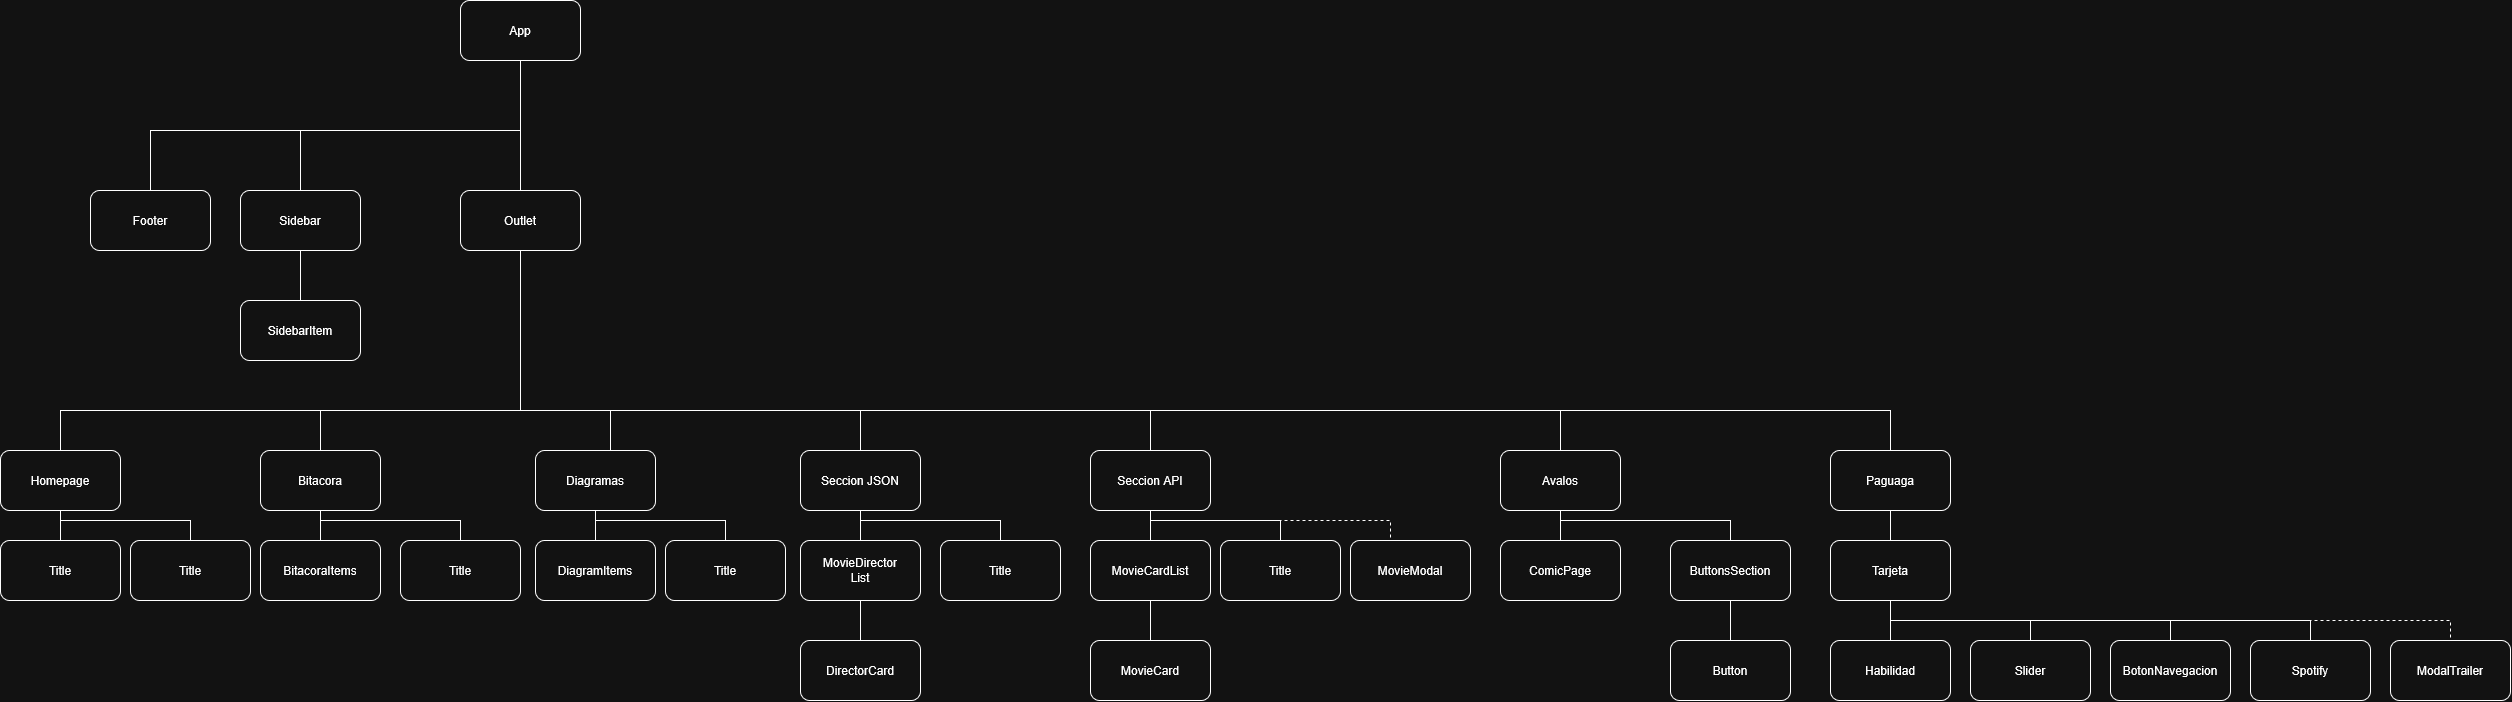

The diagram above was exported from draw.io. Its source (the exported page's mxGraphModel, read from the mxfile embedded in the PNG):
<mxGraphModel dx="3565" dy="1898" grid="1" gridSize="10" guides="1" tooltips="1" connect="1" arrows="1" fold="1" page="1" pageScale="1" pageWidth="850" pageHeight="1100" math="0" shadow="0">
  <root>
    <mxCell id="0" />
    <mxCell id="1" parent="0" />
    <mxCell id="2" style="edgeStyle=orthogonalEdgeStyle;rounded=0;orthogonalLoop=1;jettySize=auto;html=1;entryX=0.5;entryY=0;entryDx=0;entryDy=0;exitX=0.5;exitY=1;exitDx=0;exitDy=0;endArrow=none;endFill=0;" edge="1" source="29" target="5" parent="1">
      <mxGeometry relative="1" as="geometry">
        <mxPoint x="570" y="130" as="sourcePoint" />
        <Array as="points">
          <mxPoint x="630" y="160" />
          <mxPoint x="260" y="160" />
        </Array>
      </mxGeometry>
    </mxCell>
    <mxCell id="3" style="edgeStyle=orthogonalEdgeStyle;rounded=0;orthogonalLoop=1;jettySize=auto;html=1;exitX=0.5;exitY=1;exitDx=0;exitDy=0;endArrow=none;endFill=0;" edge="1" source="29" target="7" parent="1">
      <mxGeometry relative="1" as="geometry">
        <mxPoint x="580" y="210" as="sourcePoint" />
        <Array as="points">
          <mxPoint x="630" y="160" />
          <mxPoint x="410" y="160" />
        </Array>
      </mxGeometry>
    </mxCell>
    <mxCell id="4" style="edgeStyle=orthogonalEdgeStyle;rounded=0;orthogonalLoop=1;jettySize=auto;html=1;exitX=0.5;exitY=1;exitDx=0;exitDy=0;endArrow=none;endFill=0;" edge="1" source="29" target="15" parent="1">
      <mxGeometry relative="1" as="geometry">
        <mxPoint x="630" y="210" as="sourcePoint" />
      </mxGeometry>
    </mxCell>
    <mxCell id="5" value="&lt;div&gt;Footer&lt;/div&gt;" style="rounded=1;whiteSpace=wrap;html=1;" vertex="1" parent="1">
      <mxGeometry x="200" y="220" width="120" height="60" as="geometry" />
    </mxCell>
    <mxCell id="6" style="edgeStyle=orthogonalEdgeStyle;rounded=0;orthogonalLoop=1;jettySize=auto;html=1;exitX=0.5;exitY=1;exitDx=0;exitDy=0;entryX=0.5;entryY=0;entryDx=0;entryDy=0;endArrow=none;endFill=0;" edge="1" source="7" target="35" parent="1">
      <mxGeometry relative="1" as="geometry" />
    </mxCell>
    <mxCell id="7" value="Sidebar" style="rounded=1;whiteSpace=wrap;html=1;" vertex="1" parent="1">
      <mxGeometry x="350" y="220" width="120" height="60" as="geometry" />
    </mxCell>
    <mxCell id="8" style="edgeStyle=orthogonalEdgeStyle;rounded=0;orthogonalLoop=1;jettySize=auto;html=1;exitX=0.5;exitY=1;exitDx=0;exitDy=0;entryX=0.5;entryY=0;entryDx=0;entryDy=0;endArrow=none;endFill=0;" edge="1" source="15" target="28" parent="1">
      <mxGeometry relative="1" as="geometry">
        <Array as="points">
          <mxPoint x="630" y="440" />
          <mxPoint x="170" y="440" />
        </Array>
      </mxGeometry>
    </mxCell>
    <mxCell id="9" style="edgeStyle=orthogonalEdgeStyle;rounded=0;orthogonalLoop=1;jettySize=auto;html=1;exitX=0.5;exitY=1;exitDx=0;exitDy=0;entryX=0.5;entryY=0;entryDx=0;entryDy=0;endArrow=none;endFill=0;" edge="1" source="15" target="21" parent="1">
      <mxGeometry relative="1" as="geometry">
        <Array as="points">
          <mxPoint x="630" y="440" />
          <mxPoint x="970" y="440" />
        </Array>
      </mxGeometry>
    </mxCell>
    <mxCell id="10" style="edgeStyle=orthogonalEdgeStyle;rounded=0;orthogonalLoop=1;jettySize=auto;html=1;exitX=0.5;exitY=1;exitDx=0;exitDy=0;entryX=0.5;entryY=0;entryDx=0;entryDy=0;endArrow=none;endFill=0;" edge="1" source="15" target="25" parent="1">
      <mxGeometry relative="1" as="geometry">
        <Array as="points">
          <mxPoint x="630" y="440" />
          <mxPoint x="1260" y="440" />
        </Array>
      </mxGeometry>
    </mxCell>
    <mxCell id="11" style="edgeStyle=orthogonalEdgeStyle;rounded=0;orthogonalLoop=1;jettySize=auto;html=1;exitX=0.5;exitY=1;exitDx=0;exitDy=0;entryX=0.5;entryY=0;entryDx=0;entryDy=0;endArrow=none;endFill=0;" edge="1" source="15" target="32" parent="1">
      <mxGeometry relative="1" as="geometry">
        <Array as="points">
          <mxPoint x="630" y="440" />
          <mxPoint x="1670" y="440" />
        </Array>
      </mxGeometry>
    </mxCell>
    <mxCell id="12" style="edgeStyle=orthogonalEdgeStyle;rounded=0;orthogonalLoop=1;jettySize=auto;html=1;exitX=0.5;exitY=1;exitDx=0;exitDy=0;entryX=0.5;entryY=0;entryDx=0;entryDy=0;endArrow=none;endFill=0;" edge="1" source="15" target="34" parent="1">
      <mxGeometry relative="1" as="geometry">
        <Array as="points">
          <mxPoint x="630" y="440" />
          <mxPoint x="2000" y="440" />
        </Array>
      </mxGeometry>
    </mxCell>
    <mxCell id="13" style="edgeStyle=orthogonalEdgeStyle;rounded=0;orthogonalLoop=1;jettySize=auto;html=1;exitX=0.5;exitY=1;exitDx=0;exitDy=0;endArrow=none;endFill=0;entryX=0.5;entryY=0;entryDx=0;entryDy=0;" edge="1" source="15" target="18" parent="1">
      <mxGeometry relative="1" as="geometry">
        <Array as="points">
          <mxPoint x="630" y="440" />
          <mxPoint x="430" y="440" />
        </Array>
      </mxGeometry>
    </mxCell>
    <mxCell id="14" style="edgeStyle=orthogonalEdgeStyle;rounded=0;orthogonalLoop=1;jettySize=auto;html=1;exitX=0.5;exitY=1;exitDx=0;exitDy=0;endArrow=none;endFill=0;" edge="1" source="15" target="61" parent="1">
      <mxGeometry relative="1" as="geometry">
        <Array as="points">
          <mxPoint x="630" y="440" />
          <mxPoint x="720" y="440" />
        </Array>
      </mxGeometry>
    </mxCell>
    <mxCell id="15" value="Outlet" style="rounded=1;whiteSpace=wrap;html=1;" vertex="1" parent="1">
      <mxGeometry x="570" y="220" width="120" height="60" as="geometry" />
    </mxCell>
    <mxCell id="16" style="edgeStyle=orthogonalEdgeStyle;rounded=0;orthogonalLoop=1;jettySize=auto;html=1;exitX=0.5;exitY=1;exitDx=0;exitDy=0;entryX=0.5;entryY=0;entryDx=0;entryDy=0;endArrow=none;endFill=0;" edge="1" source="18" target="36" parent="1">
      <mxGeometry relative="1" as="geometry" />
    </mxCell>
    <mxCell id="17" style="edgeStyle=orthogonalEdgeStyle;rounded=0;orthogonalLoop=1;jettySize=auto;html=1;exitX=0.5;exitY=1;exitDx=0;exitDy=0;endArrow=none;endFill=0;" edge="1" source="18" target="67" parent="1">
      <mxGeometry relative="1" as="geometry">
        <Array as="points">
          <mxPoint x="430" y="550" />
          <mxPoint x="570" y="550" />
        </Array>
      </mxGeometry>
    </mxCell>
    <mxCell id="18" value="Bitacora" style="rounded=1;whiteSpace=wrap;html=1;" vertex="1" parent="1">
      <mxGeometry x="370" y="480" width="120" height="60" as="geometry" />
    </mxCell>
    <mxCell id="19" style="edgeStyle=orthogonalEdgeStyle;rounded=0;orthogonalLoop=1;jettySize=auto;html=1;exitX=0.5;exitY=1;exitDx=0;exitDy=0;endArrow=none;endFill=0;" edge="1" source="21" parent="1">
      <mxGeometry relative="1" as="geometry">
        <mxPoint x="970" y="570" as="targetPoint" />
      </mxGeometry>
    </mxCell>
    <mxCell id="20" style="edgeStyle=orthogonalEdgeStyle;rounded=0;orthogonalLoop=1;jettySize=auto;html=1;exitX=0.5;exitY=1;exitDx=0;exitDy=0;entryX=0.5;entryY=0;entryDx=0;entryDy=0;endArrow=none;endFill=0;" edge="1" source="21" target="65" parent="1">
      <mxGeometry relative="1" as="geometry">
        <Array as="points">
          <mxPoint x="970" y="550" />
          <mxPoint x="1110" y="550" />
        </Array>
      </mxGeometry>
    </mxCell>
    <mxCell id="21" value="Seccion JSON" style="rounded=1;whiteSpace=wrap;html=1;" vertex="1" parent="1">
      <mxGeometry x="910" y="480" width="120" height="60" as="geometry" />
    </mxCell>
    <mxCell id="22" style="edgeStyle=orthogonalEdgeStyle;rounded=0;orthogonalLoop=1;jettySize=auto;html=1;exitX=0.5;exitY=1;exitDx=0;exitDy=0;entryX=0.5;entryY=0;entryDx=0;entryDy=0;dashed=1;endArrow=none;endFill=0;" edge="1" source="25" target="41" parent="1">
      <mxGeometry relative="1" as="geometry">
        <Array as="points">
          <mxPoint x="1260" y="550" />
          <mxPoint x="1500" y="550" />
        </Array>
      </mxGeometry>
    </mxCell>
    <mxCell id="23" value="" style="edgeStyle=orthogonalEdgeStyle;rounded=0;orthogonalLoop=1;jettySize=auto;html=1;endArrow=none;endFill=0;" edge="1" source="25" target="40" parent="1">
      <mxGeometry relative="1" as="geometry" />
    </mxCell>
    <mxCell id="24" style="edgeStyle=orthogonalEdgeStyle;rounded=0;orthogonalLoop=1;jettySize=auto;html=1;exitX=0.5;exitY=1;exitDx=0;exitDy=0;endArrow=none;endFill=0;" edge="1" source="25" target="64" parent="1">
      <mxGeometry relative="1" as="geometry">
        <Array as="points">
          <mxPoint x="1260" y="550" />
          <mxPoint x="1390" y="550" />
        </Array>
      </mxGeometry>
    </mxCell>
    <mxCell id="25" value="Seccion API" style="rounded=1;whiteSpace=wrap;html=1;" vertex="1" parent="1">
      <mxGeometry x="1200" y="480" width="120" height="60" as="geometry" />
    </mxCell>
    <mxCell id="26" style="edgeStyle=orthogonalEdgeStyle;rounded=0;orthogonalLoop=1;jettySize=auto;html=1;exitX=0.5;exitY=1;exitDx=0;exitDy=0;entryX=0.5;entryY=0;entryDx=0;entryDy=0;endArrow=none;endFill=0;" edge="1" source="28" target="63" parent="1">
      <mxGeometry relative="1" as="geometry" />
    </mxCell>
    <mxCell id="27" style="edgeStyle=orthogonalEdgeStyle;rounded=0;orthogonalLoop=1;jettySize=auto;html=1;exitX=0.5;exitY=1;exitDx=0;exitDy=0;endArrow=none;endFill=0;" edge="1" source="28" target="68" parent="1">
      <mxGeometry relative="1" as="geometry">
        <Array as="points">
          <mxPoint x="170" y="550" />
          <mxPoint x="300" y="550" />
        </Array>
      </mxGeometry>
    </mxCell>
    <mxCell id="28" value="Homepage" style="rounded=1;whiteSpace=wrap;html=1;" vertex="1" parent="1">
      <mxGeometry x="110" y="480" width="120" height="60" as="geometry" />
    </mxCell>
    <mxCell id="29" value="App" style="rounded=1;whiteSpace=wrap;html=1;" vertex="1" parent="1">
      <mxGeometry x="570" y="30" width="120" height="60" as="geometry" />
    </mxCell>
    <mxCell id="30" style="edgeStyle=orthogonalEdgeStyle;rounded=0;orthogonalLoop=1;jettySize=auto;html=1;exitX=0.5;exitY=1;exitDx=0;exitDy=0;entryX=0.5;entryY=0;entryDx=0;entryDy=0;endArrow=none;endFill=0;" edge="1" source="32" target="45" parent="1">
      <mxGeometry relative="1" as="geometry">
        <Array as="points">
          <mxPoint x="1670" y="550" />
          <mxPoint x="1840" y="550" />
        </Array>
      </mxGeometry>
    </mxCell>
    <mxCell id="31" style="edgeStyle=orthogonalEdgeStyle;rounded=0;orthogonalLoop=1;jettySize=auto;html=1;exitX=0.5;exitY=1;exitDx=0;exitDy=0;entryX=0.5;entryY=0;entryDx=0;entryDy=0;endArrow=none;endFill=0;" edge="1" source="32" target="43" parent="1">
      <mxGeometry relative="1" as="geometry" />
    </mxCell>
    <mxCell id="32" value="Avalos" style="rounded=1;whiteSpace=wrap;html=1;" vertex="1" parent="1">
      <mxGeometry x="1610" y="480" width="120" height="60" as="geometry" />
    </mxCell>
    <mxCell id="33" value="" style="edgeStyle=orthogonalEdgeStyle;rounded=0;orthogonalLoop=1;jettySize=auto;html=1;endArrow=none;endFill=0;" edge="1" source="34" target="52" parent="1">
      <mxGeometry relative="1" as="geometry" />
    </mxCell>
    <mxCell id="34" value="Paguaga" style="rounded=1;whiteSpace=wrap;html=1;" vertex="1" parent="1">
      <mxGeometry x="1940" y="480" width="120" height="60" as="geometry" />
    </mxCell>
    <mxCell id="35" value="SidebarItem" style="rounded=1;whiteSpace=wrap;html=1;" vertex="1" parent="1">
      <mxGeometry x="350" y="330" width="120" height="60" as="geometry" />
    </mxCell>
    <mxCell id="36" value="BitacoraItems" style="rounded=1;whiteSpace=wrap;html=1;" vertex="1" parent="1">
      <mxGeometry x="370" y="570" width="120" height="60" as="geometry" />
    </mxCell>
    <mxCell id="37" style="edgeStyle=orthogonalEdgeStyle;rounded=0;orthogonalLoop=1;jettySize=auto;html=1;exitX=0.5;exitY=1;exitDx=0;exitDy=0;entryX=0.5;entryY=0;entryDx=0;entryDy=0;endArrow=none;endFill=0;" edge="1" source="38" target="57" parent="1">
      <mxGeometry relative="1" as="geometry" />
    </mxCell>
    <mxCell id="38" value="&lt;div&gt;MovieDirector&lt;/div&gt;List" style="rounded=1;whiteSpace=wrap;html=1;" vertex="1" parent="1">
      <mxGeometry x="910" y="570" width="120" height="60" as="geometry" />
    </mxCell>
    <mxCell id="39" style="edgeStyle=orthogonalEdgeStyle;rounded=0;orthogonalLoop=1;jettySize=auto;html=1;exitX=0.5;exitY=1;exitDx=0;exitDy=0;endArrow=none;endFill=0;" edge="1" source="40" parent="1">
      <mxGeometry relative="1" as="geometry">
        <mxPoint x="1260" y="670" as="targetPoint" />
      </mxGeometry>
    </mxCell>
    <mxCell id="40" value="MovieCardList" style="rounded=1;whiteSpace=wrap;html=1;" vertex="1" parent="1">
      <mxGeometry x="1200" y="570" width="120" height="60" as="geometry" />
    </mxCell>
    <mxCell id="41" value="MovieModal" style="rounded=1;whiteSpace=wrap;html=1;" vertex="1" parent="1">
      <mxGeometry x="1460" y="570" width="120" height="60" as="geometry" />
    </mxCell>
    <mxCell id="42" value="MovieCard" style="rounded=1;whiteSpace=wrap;html=1;" vertex="1" parent="1">
      <mxGeometry x="1200" y="670" width="120" height="60" as="geometry" />
    </mxCell>
    <mxCell id="43" value="ComicPage" style="rounded=1;whiteSpace=wrap;html=1;" vertex="1" parent="1">
      <mxGeometry x="1610" y="570" width="120" height="60" as="geometry" />
    </mxCell>
    <mxCell id="44" value="" style="edgeStyle=orthogonalEdgeStyle;rounded=0;orthogonalLoop=1;jettySize=auto;html=1;endArrow=none;endFill=0;" edge="1" source="45" target="46" parent="1">
      <mxGeometry relative="1" as="geometry" />
    </mxCell>
    <mxCell id="45" value="ButtonsSection" style="rounded=1;whiteSpace=wrap;html=1;" vertex="1" parent="1">
      <mxGeometry x="1780" y="570" width="120" height="60" as="geometry" />
    </mxCell>
    <mxCell id="46" value="Button" style="rounded=1;whiteSpace=wrap;html=1;" vertex="1" parent="1">
      <mxGeometry x="1780" y="670" width="120" height="60" as="geometry" />
    </mxCell>
    <mxCell id="47" value="" style="edgeStyle=orthogonalEdgeStyle;rounded=0;orthogonalLoop=1;jettySize=auto;html=1;endArrow=none;endFill=0;" edge="1" source="52" target="54" parent="1">
      <mxGeometry relative="1" as="geometry" />
    </mxCell>
    <mxCell id="48" style="edgeStyle=orthogonalEdgeStyle;rounded=0;orthogonalLoop=1;jettySize=auto;html=1;exitX=0.5;exitY=1;exitDx=0;exitDy=0;entryX=0.5;entryY=0;entryDx=0;entryDy=0;endArrow=none;endFill=0;" edge="1" source="52" target="55" parent="1">
      <mxGeometry relative="1" as="geometry">
        <Array as="points">
          <mxPoint x="2000" y="650" />
          <mxPoint x="2140" y="650" />
        </Array>
      </mxGeometry>
    </mxCell>
    <mxCell id="49" style="edgeStyle=orthogonalEdgeStyle;rounded=0;orthogonalLoop=1;jettySize=auto;html=1;exitX=0.5;exitY=1;exitDx=0;exitDy=0;entryX=0.5;entryY=0;entryDx=0;entryDy=0;endArrow=none;endFill=0;" edge="1" source="52" target="56" parent="1">
      <mxGeometry relative="1" as="geometry">
        <Array as="points">
          <mxPoint x="2000" y="650" />
          <mxPoint x="2280" y="650" />
        </Array>
      </mxGeometry>
    </mxCell>
    <mxCell id="50" style="edgeStyle=orthogonalEdgeStyle;rounded=0;orthogonalLoop=1;jettySize=auto;html=1;exitX=0.5;exitY=1;exitDx=0;exitDy=0;entryX=0.5;entryY=0;entryDx=0;entryDy=0;endArrow=none;endFill=0;" edge="1" source="52" target="58" parent="1">
      <mxGeometry relative="1" as="geometry">
        <Array as="points">
          <mxPoint x="2000" y="650" />
          <mxPoint x="2420" y="650" />
        </Array>
      </mxGeometry>
    </mxCell>
    <mxCell id="51" style="edgeStyle=orthogonalEdgeStyle;rounded=0;orthogonalLoop=1;jettySize=auto;html=1;exitX=0.5;exitY=1;exitDx=0;exitDy=0;entryX=0.5;entryY=0;entryDx=0;entryDy=0;endArrow=none;endFill=0;dashed=1;" edge="1" source="52" target="53" parent="1">
      <mxGeometry relative="1" as="geometry">
        <Array as="points">
          <mxPoint x="2000" y="650" />
          <mxPoint x="2560" y="650" />
        </Array>
      </mxGeometry>
    </mxCell>
    <mxCell id="52" value="Tarjeta" style="rounded=1;whiteSpace=wrap;html=1;" vertex="1" parent="1">
      <mxGeometry x="1940" y="570" width="120" height="60" as="geometry" />
    </mxCell>
    <mxCell id="53" value="ModalTrailer" style="rounded=1;whiteSpace=wrap;html=1;" vertex="1" parent="1">
      <mxGeometry x="2500" y="670" width="120" height="60" as="geometry" />
    </mxCell>
    <mxCell id="54" value="Habilidad" style="rounded=1;whiteSpace=wrap;html=1;" vertex="1" parent="1">
      <mxGeometry x="1940" y="670" width="120" height="60" as="geometry" />
    </mxCell>
    <mxCell id="55" value="Slider" style="rounded=1;whiteSpace=wrap;html=1;" vertex="1" parent="1">
      <mxGeometry x="2080" y="670" width="120" height="60" as="geometry" />
    </mxCell>
    <mxCell id="56" value="BotonNavegacion" style="rounded=1;whiteSpace=wrap;html=1;" vertex="1" parent="1">
      <mxGeometry x="2220" y="670" width="120" height="60" as="geometry" />
    </mxCell>
    <mxCell id="57" value="DirectorCard" style="rounded=1;whiteSpace=wrap;html=1;" vertex="1" parent="1">
      <mxGeometry x="910" y="670" width="120" height="60" as="geometry" />
    </mxCell>
    <mxCell id="58" value="Spotify" style="rounded=1;whiteSpace=wrap;html=1;" vertex="1" parent="1">
      <mxGeometry x="2360" y="670" width="120" height="60" as="geometry" />
    </mxCell>
    <mxCell id="59" style="edgeStyle=orthogonalEdgeStyle;rounded=0;orthogonalLoop=1;jettySize=auto;html=1;exitX=0.5;exitY=1;exitDx=0;exitDy=0;entryX=0.5;entryY=0;entryDx=0;entryDy=0;endArrow=none;endFill=0;" edge="1" source="61" target="62" parent="1">
      <mxGeometry relative="1" as="geometry" />
    </mxCell>
    <mxCell id="60" style="edgeStyle=orthogonalEdgeStyle;rounded=0;orthogonalLoop=1;jettySize=auto;html=1;exitX=0.5;exitY=1;exitDx=0;exitDy=0;entryX=0.5;entryY=0;entryDx=0;entryDy=0;endArrow=none;endFill=0;" edge="1" source="61" target="66" parent="1">
      <mxGeometry relative="1" as="geometry">
        <Array as="points">
          <mxPoint x="705" y="550" />
          <mxPoint x="835" y="550" />
        </Array>
      </mxGeometry>
    </mxCell>
    <mxCell id="61" value="Diagramas" style="rounded=1;whiteSpace=wrap;html=1;" vertex="1" parent="1">
      <mxGeometry x="645" y="480" width="120" height="60" as="geometry" />
    </mxCell>
    <mxCell id="62" value="DiagramItems" style="rounded=1;whiteSpace=wrap;html=1;" vertex="1" parent="1">
      <mxGeometry x="645" y="570" width="120" height="60" as="geometry" />
    </mxCell>
    <mxCell id="63" value="Title" style="rounded=1;whiteSpace=wrap;html=1;" vertex="1" parent="1">
      <mxGeometry x="110" y="570" width="120" height="60" as="geometry" />
    </mxCell>
    <mxCell id="64" value="Title" style="rounded=1;whiteSpace=wrap;html=1;" vertex="1" parent="1">
      <mxGeometry x="1330" y="570" width="120" height="60" as="geometry" />
    </mxCell>
    <mxCell id="65" value="Title" style="rounded=1;whiteSpace=wrap;html=1;" vertex="1" parent="1">
      <mxGeometry x="1050" y="570" width="120" height="60" as="geometry" />
    </mxCell>
    <mxCell id="66" value="Title" style="rounded=1;whiteSpace=wrap;html=1;" vertex="1" parent="1">
      <mxGeometry x="775" y="570" width="120" height="60" as="geometry" />
    </mxCell>
    <mxCell id="67" value="Title" style="rounded=1;whiteSpace=wrap;html=1;" vertex="1" parent="1">
      <mxGeometry x="510" y="570" width="120" height="60" as="geometry" />
    </mxCell>
    <mxCell id="68" value="Title" style="rounded=1;whiteSpace=wrap;html=1;" vertex="1" parent="1">
      <mxGeometry x="240" y="570" width="120" height="60" as="geometry" />
    </mxCell>
  </root>
</mxGraphModel>